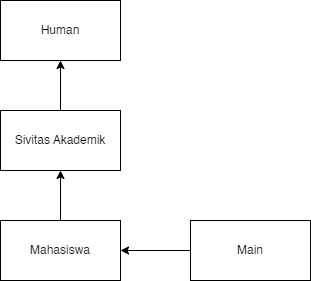

The diagram above was exported from draw.io. Its source (the exported page's mxGraphModel, read from the mxfile embedded in the PNG):
<mxGraphModel dx="1120" dy="462" grid="1" gridSize="10" guides="1" tooltips="1" connect="1" arrows="1" fold="1" page="1" pageScale="1" pageWidth="850" pageHeight="1100" math="0" shadow="0">
  <root>
    <mxCell id="0" />
    <mxCell id="1" parent="0" />
    <mxCell id="cveU4ZBt2Pq3YQqKuMQ6-1" value="Human" style="rounded=0;whiteSpace=wrap;html=1;" vertex="1" parent="1">
      <mxGeometry x="100" y="70" width="120" height="60" as="geometry" />
    </mxCell>
    <mxCell id="cveU4ZBt2Pq3YQqKuMQ6-7" value="" style="edgeStyle=orthogonalEdgeStyle;rounded=0;orthogonalLoop=1;jettySize=auto;html=1;" edge="1" parent="1" source="cveU4ZBt2Pq3YQqKuMQ6-2" target="cveU4ZBt2Pq3YQqKuMQ6-1">
      <mxGeometry relative="1" as="geometry" />
    </mxCell>
    <mxCell id="cveU4ZBt2Pq3YQqKuMQ6-2" value="Sivitas Akademik" style="rounded=0;whiteSpace=wrap;html=1;" vertex="1" parent="1">
      <mxGeometry x="100" y="180" width="120" height="60" as="geometry" />
    </mxCell>
    <mxCell id="cveU4ZBt2Pq3YQqKuMQ6-6" value="" style="edgeStyle=orthogonalEdgeStyle;rounded=0;orthogonalLoop=1;jettySize=auto;html=1;" edge="1" parent="1" source="cveU4ZBt2Pq3YQqKuMQ6-3" target="cveU4ZBt2Pq3YQqKuMQ6-2">
      <mxGeometry relative="1" as="geometry" />
    </mxCell>
    <mxCell id="cveU4ZBt2Pq3YQqKuMQ6-3" value="Mahasiswa" style="rounded=0;whiteSpace=wrap;html=1;" vertex="1" parent="1">
      <mxGeometry x="100" y="290" width="120" height="60" as="geometry" />
    </mxCell>
    <mxCell id="cveU4ZBt2Pq3YQqKuMQ6-9" value="" style="edgeStyle=orthogonalEdgeStyle;rounded=0;orthogonalLoop=1;jettySize=auto;html=1;" edge="1" parent="1" source="cveU4ZBt2Pq3YQqKuMQ6-8" target="cveU4ZBt2Pq3YQqKuMQ6-3">
      <mxGeometry relative="1" as="geometry" />
    </mxCell>
    <mxCell id="cveU4ZBt2Pq3YQqKuMQ6-8" value="Main" style="rounded=0;whiteSpace=wrap;html=1;" vertex="1" parent="1">
      <mxGeometry x="290" y="290" width="120" height="60" as="geometry" />
    </mxCell>
  </root>
</mxGraphModel>